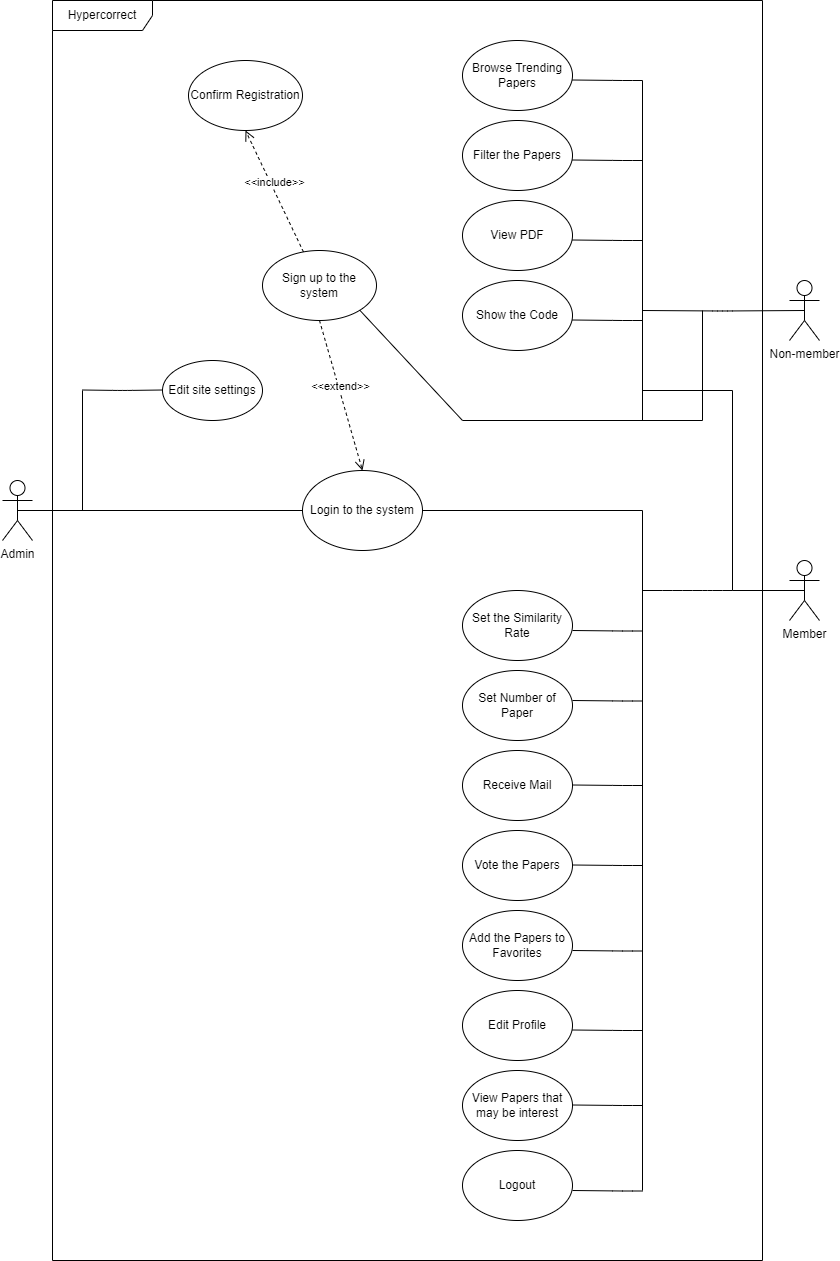

The diagram above was exported from draw.io. Its source (the exported page's mxGraphModel, read from the mxfile embedded in the PNG):
<mxGraphModel dx="868" dy="450" grid="1" gridSize="10" guides="1" tooltips="1" connect="1" arrows="1" fold="1" page="1" pageScale="1" pageWidth="827" pageHeight="1169" math="0" shadow="0">
  <root>
    <mxCell id="0" />
    <mxCell id="1" parent="0" />
    <mxCell id="Mi30RQOvpMUD7p1g8ySs-3" value="Admin" style="shape=umlActor;verticalLabelPosition=bottom;verticalAlign=top;html=1;outlineConnect=0;" parent="1" vertex="1">
      <mxGeometry x="40" y="690" width="30" height="60" as="geometry" />
    </mxCell>
    <mxCell id="Mi30RQOvpMUD7p1g8ySs-8" value="" style="endArrow=none;html=1;exitX=0.5;exitY=0.5;exitDx=0;exitDy=0;exitPerimeter=0;entryX=0;entryY=0.5;entryDx=0;entryDy=0;" parent="1" source="Mi30RQOvpMUD7p1g8ySs-3" target="Mi30RQOvpMUD7p1g8ySs-9" edge="1">
      <mxGeometry width="50" height="50" relative="1" as="geometry">
        <mxPoint x="390" y="750" as="sourcePoint" />
        <mxPoint x="280" y="720" as="targetPoint" />
      </mxGeometry>
    </mxCell>
    <mxCell id="Mi30RQOvpMUD7p1g8ySs-9" value="Login to the system" style="ellipse;whiteSpace=wrap;html=1;" parent="1" vertex="1">
      <mxGeometry x="340" y="680" width="120" height="80" as="geometry" />
    </mxCell>
    <mxCell id="Mi30RQOvpMUD7p1g8ySs-10" value="" style="endArrow=none;html=1;" parent="1" edge="1">
      <mxGeometry width="50" height="50" relative="1" as="geometry">
        <mxPoint x="460" y="720" as="sourcePoint" />
        <mxPoint x="680" y="720" as="targetPoint" />
      </mxGeometry>
    </mxCell>
    <mxCell id="Mi30RQOvpMUD7p1g8ySs-11" value="" style="endArrow=none;html=1;" parent="1" edge="1">
      <mxGeometry width="50" height="50" relative="1" as="geometry">
        <mxPoint x="120" y="720" as="sourcePoint" />
        <mxPoint x="120" y="600" as="targetPoint" />
      </mxGeometry>
    </mxCell>
    <mxCell id="Mi30RQOvpMUD7p1g8ySs-12" value="" style="endArrow=none;html=1;" parent="1" edge="1">
      <mxGeometry width="50" height="50" relative="1" as="geometry">
        <mxPoint x="120" y="599.5" as="sourcePoint" />
        <mxPoint x="200" y="599.5" as="targetPoint" />
        <Array as="points">
          <mxPoint x="160" y="600" />
        </Array>
      </mxGeometry>
    </mxCell>
    <mxCell id="Mi30RQOvpMUD7p1g8ySs-13" value="Edit site settings" style="ellipse;whiteSpace=wrap;html=1;" parent="1" vertex="1">
      <mxGeometry x="200" y="570" width="100" height="60" as="geometry" />
    </mxCell>
    <mxCell id="Mi30RQOvpMUD7p1g8ySs-14" value="&amp;lt;&amp;lt;extend&amp;gt;&amp;gt;" style="html=1;verticalAlign=bottom;endArrow=open;dashed=1;endSize=8;exitX=0.5;exitY=1;exitDx=0;exitDy=0;entryX=0.5;entryY=0;entryDx=0;entryDy=0;" parent="1" source="Mi30RQOvpMUD7p1g8ySs-15" target="Mi30RQOvpMUD7p1g8ySs-9" edge="1">
      <mxGeometry relative="1" as="geometry">
        <mxPoint x="450" y="630" as="sourcePoint" />
        <mxPoint x="480" y="610" as="targetPoint" />
      </mxGeometry>
    </mxCell>
    <mxCell id="Mi30RQOvpMUD7p1g8ySs-15" value="Sign up to the system" style="ellipse;whiteSpace=wrap;html=1;" parent="1" vertex="1">
      <mxGeometry x="300" y="460" width="114" height="70" as="geometry" />
    </mxCell>
    <mxCell id="Mi30RQOvpMUD7p1g8ySs-16" value="" style="endArrow=none;html=1;" parent="1" edge="1">
      <mxGeometry width="50" height="50" relative="1" as="geometry">
        <mxPoint x="680" y="630" as="sourcePoint" />
        <mxPoint x="680" y="290" as="targetPoint" />
      </mxGeometry>
    </mxCell>
    <mxCell id="Mi30RQOvpMUD7p1g8ySs-17" value="Member" style="shape=umlActor;verticalLabelPosition=bottom;verticalAlign=top;html=1;outlineConnect=0;" parent="1" vertex="1">
      <mxGeometry x="827" y="770" width="30" height="60" as="geometry" />
    </mxCell>
    <mxCell id="Mi30RQOvpMUD7p1g8ySs-18" value="Non-member" style="shape=umlActor;verticalLabelPosition=bottom;verticalAlign=top;html=1;outlineConnect=0;" parent="1" vertex="1">
      <mxGeometry x="827" y="490" width="30" height="60" as="geometry" />
    </mxCell>
    <mxCell id="Mi30RQOvpMUD7p1g8ySs-22" value="" style="endArrow=none;html=1;exitX=0.5;exitY=0.5;exitDx=0;exitDy=0;exitPerimeter=0;" parent="1" source="Mi30RQOvpMUD7p1g8ySs-17" edge="1">
      <mxGeometry width="50" height="50" relative="1" as="geometry">
        <mxPoint x="755" y="800" as="sourcePoint" />
        <mxPoint x="680" y="800" as="targetPoint" />
        <Array as="points">
          <mxPoint x="760" y="800" />
          <mxPoint x="740" y="800" />
          <mxPoint x="710" y="800" />
        </Array>
      </mxGeometry>
    </mxCell>
    <mxCell id="Mi30RQOvpMUD7p1g8ySs-24" value="Browse Trending Papers" style="ellipse;whiteSpace=wrap;html=1;" parent="1" vertex="1">
      <mxGeometry x="500" y="250" width="110" height="70" as="geometry" />
    </mxCell>
    <mxCell id="Mi30RQOvpMUD7p1g8ySs-25" value="Filter the Papers" style="ellipse;whiteSpace=wrap;html=1;" parent="1" vertex="1">
      <mxGeometry x="500" y="330" width="110" height="70" as="geometry" />
    </mxCell>
    <mxCell id="Mi30RQOvpMUD7p1g8ySs-26" value="View PDF" style="ellipse;whiteSpace=wrap;html=1;" parent="1" vertex="1">
      <mxGeometry x="500" y="410" width="110" height="70" as="geometry" />
    </mxCell>
    <mxCell id="Mi30RQOvpMUD7p1g8ySs-27" value="Show the Code" style="ellipse;whiteSpace=wrap;html=1;" parent="1" vertex="1">
      <mxGeometry x="500" y="490" width="110" height="70" as="geometry" />
    </mxCell>
    <mxCell id="Mi30RQOvpMUD7p1g8ySs-29" value="" style="endArrow=none;html=1;" parent="1" edge="1">
      <mxGeometry width="50" height="50" relative="1" as="geometry">
        <mxPoint x="680" y="370" as="sourcePoint" />
        <mxPoint x="610" y="369.5" as="targetPoint" />
        <Array as="points">
          <mxPoint x="660" y="370" />
        </Array>
      </mxGeometry>
    </mxCell>
    <mxCell id="Mi30RQOvpMUD7p1g8ySs-30" value="" style="endArrow=none;html=1;" parent="1" edge="1">
      <mxGeometry width="50" height="50" relative="1" as="geometry">
        <mxPoint x="680" y="450" as="sourcePoint" />
        <mxPoint x="610" y="449.5" as="targetPoint" />
        <Array as="points">
          <mxPoint x="660" y="450" />
        </Array>
      </mxGeometry>
    </mxCell>
    <mxCell id="Mi30RQOvpMUD7p1g8ySs-31" value="" style="endArrow=none;html=1;" parent="1" edge="1">
      <mxGeometry width="50" height="50" relative="1" as="geometry">
        <mxPoint x="680" y="530" as="sourcePoint" />
        <mxPoint x="610" y="529.5" as="targetPoint" />
        <Array as="points">
          <mxPoint x="660" y="530" />
        </Array>
      </mxGeometry>
    </mxCell>
    <mxCell id="Mi30RQOvpMUD7p1g8ySs-32" value="" style="endArrow=none;html=1;" parent="1" edge="1">
      <mxGeometry width="50" height="50" relative="1" as="geometry">
        <mxPoint x="680" y="290" as="sourcePoint" />
        <mxPoint x="610" y="289.5" as="targetPoint" />
        <Array as="points">
          <mxPoint x="660" y="290" />
        </Array>
      </mxGeometry>
    </mxCell>
    <mxCell id="Mi30RQOvpMUD7p1g8ySs-33" value="Hypercorrect" style="shape=umlFrame;whiteSpace=wrap;html=1;width=100;height=30;" parent="1" vertex="1">
      <mxGeometry x="90" y="210" width="710" height="1260" as="geometry" />
    </mxCell>
    <mxCell id="Mi30RQOvpMUD7p1g8ySs-34" value="" style="endArrow=none;html=1;exitX=0.5;exitY=0.5;exitDx=0;exitDy=0;exitPerimeter=0;" parent="1" source="Mi30RQOvpMUD7p1g8ySs-18" edge="1">
      <mxGeometry width="50" height="50" relative="1" as="geometry">
        <mxPoint x="812" y="520" as="sourcePoint" />
        <mxPoint x="680" y="520" as="targetPoint" />
        <Array as="points">
          <mxPoint x="760" y="520.5" />
        </Array>
      </mxGeometry>
    </mxCell>
    <mxCell id="Mi30RQOvpMUD7p1g8ySs-40" value="Set the Similarity Rate" style="ellipse;whiteSpace=wrap;html=1;" parent="1" vertex="1">
      <mxGeometry x="500" y="800" width="110" height="70" as="geometry" />
    </mxCell>
    <mxCell id="Mi30RQOvpMUD7p1g8ySs-41" value="Set Number of Paper" style="ellipse;whiteSpace=wrap;html=1;" parent="1" vertex="1">
      <mxGeometry x="500" y="880" width="110" height="70" as="geometry" />
    </mxCell>
    <mxCell id="Mi30RQOvpMUD7p1g8ySs-42" value="Receive Mail" style="ellipse;whiteSpace=wrap;html=1;" parent="1" vertex="1">
      <mxGeometry x="500" y="960" width="110" height="70" as="geometry" />
    </mxCell>
    <mxCell id="Mi30RQOvpMUD7p1g8ySs-45" value="Vote the Papers" style="ellipse;whiteSpace=wrap;html=1;" parent="1" vertex="1">
      <mxGeometry x="500" y="1040" width="110" height="70" as="geometry" />
    </mxCell>
    <mxCell id="Mi30RQOvpMUD7p1g8ySs-46" value="Add the Papers to Favorites" style="ellipse;whiteSpace=wrap;html=1;" parent="1" vertex="1">
      <mxGeometry x="500" y="1120" width="110" height="70" as="geometry" />
    </mxCell>
    <mxCell id="Mi30RQOvpMUD7p1g8ySs-47" value="" style="endArrow=none;html=1;" parent="1" edge="1">
      <mxGeometry width="50" height="50" relative="1" as="geometry">
        <mxPoint x="680" y="840.5" as="sourcePoint" />
        <mxPoint x="610" y="840" as="targetPoint" />
        <Array as="points">
          <mxPoint x="660" y="840.5" />
        </Array>
      </mxGeometry>
    </mxCell>
    <mxCell id="Mi30RQOvpMUD7p1g8ySs-48" value="" style="endArrow=none;html=1;" parent="1" edge="1">
      <mxGeometry width="50" height="50" relative="1" as="geometry">
        <mxPoint x="680" y="910.5" as="sourcePoint" />
        <mxPoint x="610" y="910" as="targetPoint" />
        <Array as="points">
          <mxPoint x="660" y="910.5" />
        </Array>
      </mxGeometry>
    </mxCell>
    <mxCell id="Mi30RQOvpMUD7p1g8ySs-49" value="" style="endArrow=none;html=1;" parent="1" edge="1">
      <mxGeometry width="50" height="50" relative="1" as="geometry">
        <mxPoint x="680" y="995" as="sourcePoint" />
        <mxPoint x="610" y="994.5" as="targetPoint" />
        <Array as="points">
          <mxPoint x="660" y="995" />
        </Array>
      </mxGeometry>
    </mxCell>
    <mxCell id="Mi30RQOvpMUD7p1g8ySs-50" value="" style="endArrow=none;html=1;" parent="1" edge="1">
      <mxGeometry width="50" height="50" relative="1" as="geometry">
        <mxPoint x="680" y="1075" as="sourcePoint" />
        <mxPoint x="610" y="1074.5" as="targetPoint" />
        <Array as="points">
          <mxPoint x="660" y="1075" />
        </Array>
      </mxGeometry>
    </mxCell>
    <mxCell id="Mi30RQOvpMUD7p1g8ySs-51" value="" style="endArrow=none;html=1;" parent="1" edge="1">
      <mxGeometry width="50" height="50" relative="1" as="geometry">
        <mxPoint x="680" y="1160.5" as="sourcePoint" />
        <mxPoint x="610" y="1160" as="targetPoint" />
        <Array as="points">
          <mxPoint x="660" y="1160.5" />
        </Array>
      </mxGeometry>
    </mxCell>
    <mxCell id="Mi30RQOvpMUD7p1g8ySs-52" value="Edit Profile" style="ellipse;whiteSpace=wrap;html=1;" parent="1" vertex="1">
      <mxGeometry x="500" y="1200" width="110" height="70" as="geometry" />
    </mxCell>
    <mxCell id="Mi30RQOvpMUD7p1g8ySs-53" value="View Papers that may be interest" style="ellipse;whiteSpace=wrap;html=1;" parent="1" vertex="1">
      <mxGeometry x="500" y="1280" width="110" height="70" as="geometry" />
    </mxCell>
    <mxCell id="Mi30RQOvpMUD7p1g8ySs-54" value="" style="endArrow=none;html=1;" parent="1" edge="1">
      <mxGeometry width="50" height="50" relative="1" as="geometry">
        <mxPoint x="680" y="1240" as="sourcePoint" />
        <mxPoint x="610" y="1239.5" as="targetPoint" />
        <Array as="points">
          <mxPoint x="660" y="1240" />
        </Array>
      </mxGeometry>
    </mxCell>
    <mxCell id="Mi30RQOvpMUD7p1g8ySs-55" value="" style="endArrow=none;html=1;" parent="1" edge="1">
      <mxGeometry width="50" height="50" relative="1" as="geometry">
        <mxPoint x="680" y="1315" as="sourcePoint" />
        <mxPoint x="610" y="1314.5" as="targetPoint" />
        <Array as="points">
          <mxPoint x="660" y="1315" />
        </Array>
      </mxGeometry>
    </mxCell>
    <mxCell id="Mi30RQOvpMUD7p1g8ySs-60" value="Logout" style="ellipse;whiteSpace=wrap;html=1;" parent="1" vertex="1">
      <mxGeometry x="500" y="1360" width="110" height="70" as="geometry" />
    </mxCell>
    <mxCell id="Mi30RQOvpMUD7p1g8ySs-61" value="" style="endArrow=none;html=1;" parent="1" edge="1">
      <mxGeometry width="50" height="50" relative="1" as="geometry">
        <mxPoint x="680" y="1400.5" as="sourcePoint" />
        <mxPoint x="610" y="1400" as="targetPoint" />
        <Array as="points">
          <mxPoint x="660" y="1400.5" />
        </Array>
      </mxGeometry>
    </mxCell>
    <mxCell id="Mi30RQOvpMUD7p1g8ySs-65" value="" style="endArrow=none;html=1;endSize=6;" parent="1" edge="1">
      <mxGeometry width="50" height="50" relative="1" as="geometry">
        <mxPoint x="500" y="630" as="sourcePoint" />
        <mxPoint x="740" y="630" as="targetPoint" />
        <Array as="points">
          <mxPoint x="500" y="630" />
          <mxPoint x="740" y="630" />
        </Array>
      </mxGeometry>
    </mxCell>
    <mxCell id="Mi30RQOvpMUD7p1g8ySs-67" value="" style="endArrow=none;html=1;" parent="1" edge="1">
      <mxGeometry width="50" height="50" relative="1" as="geometry">
        <mxPoint x="740" y="630" as="sourcePoint" />
        <mxPoint x="740" y="520" as="targetPoint" />
        <Array as="points" />
      </mxGeometry>
    </mxCell>
    <mxCell id="Mi30RQOvpMUD7p1g8ySs-72" value="Confirm Registration" style="ellipse;whiteSpace=wrap;html=1;" parent="1" vertex="1">
      <mxGeometry x="226" y="270" width="114" height="70" as="geometry" />
    </mxCell>
    <mxCell id="Mi30RQOvpMUD7p1g8ySs-73" value="&amp;lt;&amp;lt;include&amp;gt;&amp;gt;" style="html=1;verticalAlign=bottom;endArrow=open;dashed=1;endSize=8;entryX=0.5;entryY=1;entryDx=0;entryDy=0;" parent="1" source="Mi30RQOvpMUD7p1g8ySs-15" target="Mi30RQOvpMUD7p1g8ySs-72" edge="1">
      <mxGeometry relative="1" as="geometry">
        <mxPoint x="330" y="380" as="sourcePoint" />
        <mxPoint x="373" y="530" as="targetPoint" />
      </mxGeometry>
    </mxCell>
    <mxCell id="Mi30RQOvpMUD7p1g8ySs-78" value="" style="endArrow=none;html=1;" parent="1" edge="1">
      <mxGeometry width="50" height="50" relative="1" as="geometry">
        <mxPoint x="770" y="800" as="sourcePoint" />
        <mxPoint x="770" y="600" as="targetPoint" />
        <Array as="points" />
      </mxGeometry>
    </mxCell>
    <mxCell id="Mi30RQOvpMUD7p1g8ySs-79" value="" style="endArrow=none;html=1;" parent="1" edge="1">
      <mxGeometry width="50" height="50" relative="1" as="geometry">
        <mxPoint x="680" y="1400" as="sourcePoint" />
        <mxPoint x="680" y="720" as="targetPoint" />
      </mxGeometry>
    </mxCell>
    <mxCell id="Mi30RQOvpMUD7p1g8ySs-81" value="" style="endArrow=none;html=1;entryX=1;entryY=1;entryDx=0;entryDy=0;" parent="1" target="Mi30RQOvpMUD7p1g8ySs-15" edge="1">
      <mxGeometry width="50" height="50" relative="1" as="geometry">
        <mxPoint x="500" y="630" as="sourcePoint" />
        <mxPoint x="470" y="450" as="targetPoint" />
        <Array as="points" />
      </mxGeometry>
    </mxCell>
    <mxCell id="Mi30RQOvpMUD7p1g8ySs-82" value="" style="endArrow=none;html=1;" parent="1" edge="1">
      <mxGeometry width="50" height="50" relative="1" as="geometry">
        <mxPoint x="680" y="600" as="sourcePoint" />
        <mxPoint x="770" y="600" as="targetPoint" />
        <Array as="points" />
      </mxGeometry>
    </mxCell>
  </root>
</mxGraphModel>